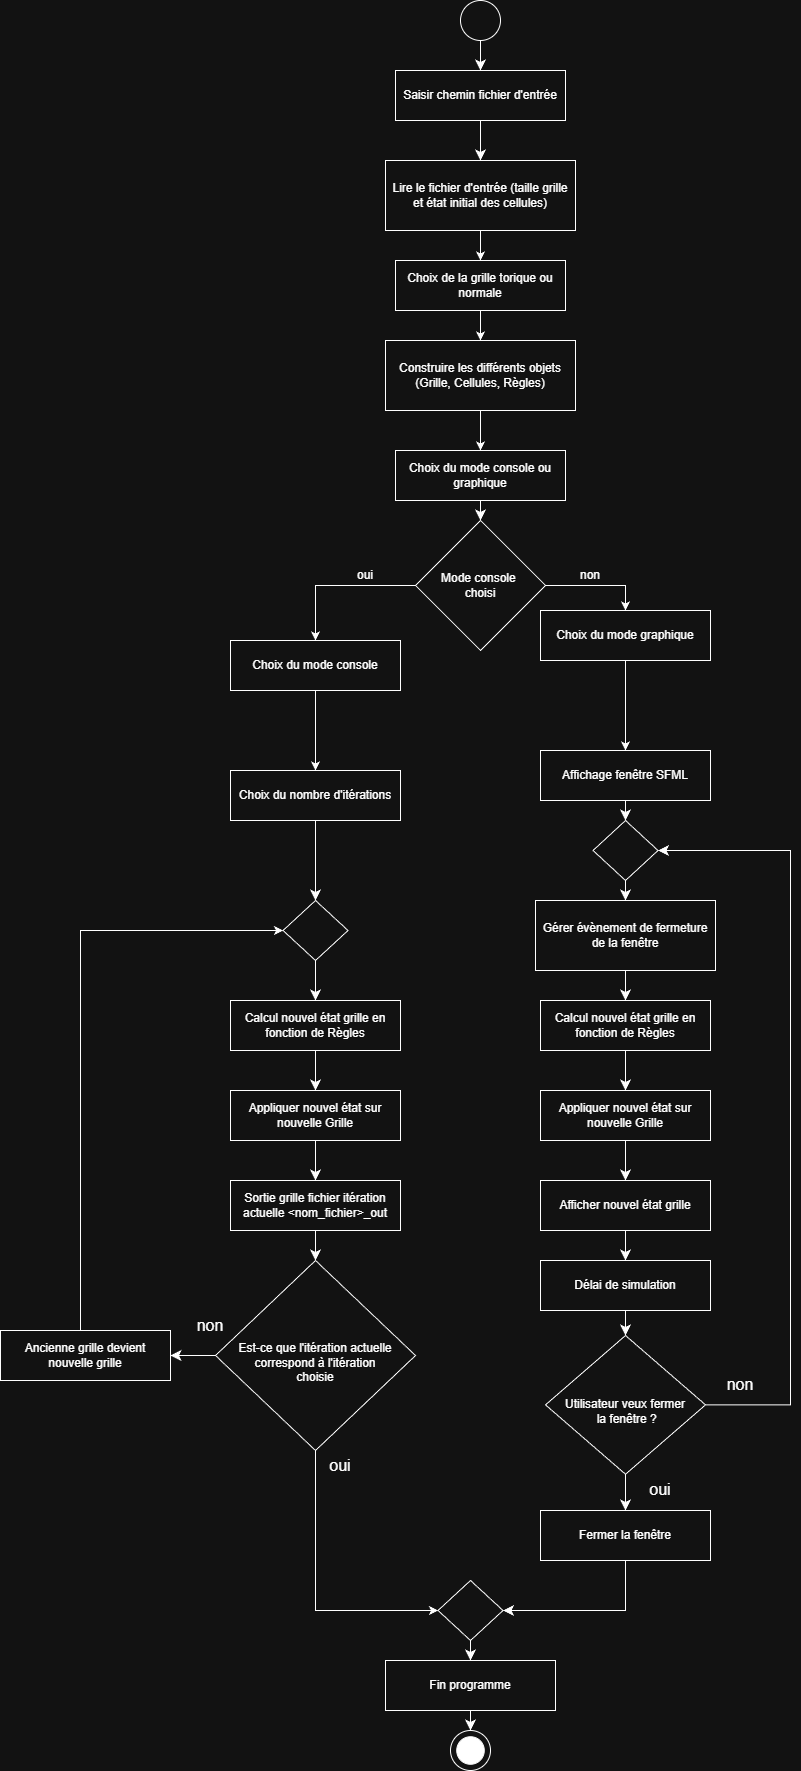

The diagram above was exported from draw.io. Its source (the exported page's mxGraphModel, read from the mxfile embedded in the PNG):
<mxGraphModel dx="1226" dy="628" grid="1" gridSize="10" guides="1" tooltips="1" connect="1" arrows="1" fold="1" page="1" pageScale="1" pageWidth="3300" pageHeight="4681" math="0" shadow="0">
  <root>
    <mxCell id="0" />
    <mxCell id="1" parent="0" />
    <mxCell id="QVfovJVbqum_0dQS8iKM-1" parent="1" style="ellipse;whiteSpace=wrap;html=1;aspect=fixed;" value="" vertex="1">
      <mxGeometry height="40" width="40" x="1500" y="540" as="geometry" />
    </mxCell>
    <mxCell id="QVfovJVbqum_0dQS8iKM-2" edge="1" parent="1" style="edgeStyle=none;curved=1;rounded=0;orthogonalLoop=1;jettySize=auto;html=1;entryX=0.5;entryY=0;entryDx=0;entryDy=0;fontSize=12;startSize=8;endSize=8;" target="QVfovJVbqum_0dQS8iKM-4">
      <mxGeometry relative="1" as="geometry">
        <mxPoint x="1520" y="580" as="sourcePoint" />
      </mxGeometry>
    </mxCell>
    <mxCell id="QVfovJVbqum_0dQS8iKM-3" edge="1" parent="1" source="QVfovJVbqum_0dQS8iKM-4" style="edgeStyle=none;curved=1;rounded=0;orthogonalLoop=1;jettySize=auto;html=1;entryX=0.5;entryY=0;entryDx=0;entryDy=0;fontSize=12;startSize=8;endSize=8;" target="QVfovJVbqum_0dQS8iKM-6">
      <mxGeometry relative="1" as="geometry" />
    </mxCell>
    <mxCell id="QVfovJVbqum_0dQS8iKM-4" parent="1" style="rounded=0;whiteSpace=wrap;html=1;" value="Saisir chemin fichier d'entrée" vertex="1">
      <mxGeometry height="50" width="170" x="1435" y="610" as="geometry" />
    </mxCell>
    <mxCell id="0cOK9YI1tHoWIqQ3fA2c-7" edge="1" parent="1" source="QVfovJVbqum_0dQS8iKM-6" style="edgeStyle=orthogonalEdgeStyle;rounded=0;orthogonalLoop=1;jettySize=auto;html=1;entryX=0.5;entryY=0;entryDx=0;entryDy=0;" target="0cOK9YI1tHoWIqQ3fA2c-2">
      <mxGeometry relative="1" as="geometry" />
    </mxCell>
    <mxCell id="QVfovJVbqum_0dQS8iKM-6" parent="1" style="rounded=0;whiteSpace=wrap;html=1;" value="Lire le fichier d'entrée (taille grille et état initial des cellules)" vertex="1">
      <mxGeometry height="70" width="190" x="1425" y="700" as="geometry" />
    </mxCell>
    <mxCell id="0cOK9YI1tHoWIqQ3fA2c-6" edge="1" parent="1" source="QVfovJVbqum_0dQS8iKM-8" style="edgeStyle=orthogonalEdgeStyle;rounded=0;orthogonalLoop=1;jettySize=auto;html=1;" target="QVfovJVbqum_0dQS8iKM-10">
      <mxGeometry relative="1" as="geometry" />
    </mxCell>
    <mxCell id="QVfovJVbqum_0dQS8iKM-8" parent="1" style="rounded=0;whiteSpace=wrap;html=1;" value="Construire les différents objets (Grille, Cellules, Règles)" vertex="1">
      <mxGeometry height="70" width="190" x="1425" y="880" as="geometry" />
    </mxCell>
    <mxCell id="QVfovJVbqum_0dQS8iKM-9" edge="1" parent="1" source="QVfovJVbqum_0dQS8iKM-10" style="edgeStyle=none;curved=1;rounded=0;orthogonalLoop=1;jettySize=auto;html=1;entryX=0.5;entryY=0;entryDx=0;entryDy=0;fontSize=12;startSize=8;endSize=8;">
      <mxGeometry relative="1" as="geometry">
        <mxPoint x="1520" y="1060" as="targetPoint" />
      </mxGeometry>
    </mxCell>
    <mxCell id="QVfovJVbqum_0dQS8iKM-10" parent="1" style="rounded=0;whiteSpace=wrap;html=1;" value="Choix du mode console ou graphique" vertex="1">
      <mxGeometry height="50" width="170" x="1435" y="990" as="geometry" />
    </mxCell>
    <mxCell id="QVfovJVbqum_0dQS8iKM-11" edge="1" parent="1" source="QVfovJVbqum_0dQS8iKM-13" style="edgeStyle=orthogonalEdgeStyle;rounded=0;orthogonalLoop=1;jettySize=auto;html=1;entryX=0.5;entryY=0;entryDx=0;entryDy=0;" target="QVfovJVbqum_0dQS8iKM-15">
      <mxGeometry relative="1" as="geometry" />
    </mxCell>
    <mxCell id="QVfovJVbqum_0dQS8iKM-12" edge="1" parent="1" source="QVfovJVbqum_0dQS8iKM-13" style="edgeStyle=orthogonalEdgeStyle;rounded=0;orthogonalLoop=1;jettySize=auto;html=1;entryX=0.5;entryY=0;entryDx=0;entryDy=0;" target="QVfovJVbqum_0dQS8iKM-17">
      <mxGeometry relative="1" as="geometry">
        <Array as="points">
          <mxPoint x="1665" y="1125" />
        </Array>
      </mxGeometry>
    </mxCell>
    <mxCell id="QVfovJVbqum_0dQS8iKM-13" parent="1" style="rhombus;whiteSpace=wrap;html=1;" value="Mode console&amp;nbsp;&lt;div&gt;choisi&lt;/div&gt;" vertex="1">
      <mxGeometry height="130" width="130" x="1455" y="1060" as="geometry" />
    </mxCell>
    <mxCell id="v9vlSEf4f2ea38HlZAtB-3" edge="1" parent="1" source="QVfovJVbqum_0dQS8iKM-15" style="edgeStyle=orthogonalEdgeStyle;rounded=0;orthogonalLoop=1;jettySize=auto;html=1;entryX=0.5;entryY=0;entryDx=0;entryDy=0;" target="QVfovJVbqum_0dQS8iKM-52">
      <mxGeometry relative="1" as="geometry" />
    </mxCell>
    <mxCell id="QVfovJVbqum_0dQS8iKM-15" parent="1" style="rounded=0;whiteSpace=wrap;html=1;" value="Choix du mode console" vertex="1">
      <mxGeometry height="50" width="170" x="1270" y="1180" as="geometry" />
    </mxCell>
    <mxCell id="v9vlSEf4f2ea38HlZAtB-8" edge="1" parent="1" source="QVfovJVbqum_0dQS8iKM-17" style="edgeStyle=orthogonalEdgeStyle;rounded=0;orthogonalLoop=1;jettySize=auto;html=1;entryX=0.5;entryY=0;entryDx=0;entryDy=0;" target="QVfovJVbqum_0dQS8iKM-19">
      <mxGeometry relative="1" as="geometry" />
    </mxCell>
    <mxCell id="QVfovJVbqum_0dQS8iKM-17" parent="1" style="rounded=0;whiteSpace=wrap;html=1;" value="Choix du mode graphique" vertex="1">
      <mxGeometry height="50" width="170" x="1580" y="1150" as="geometry" />
    </mxCell>
    <mxCell id="QVfovJVbqum_0dQS8iKM-18" edge="1" parent="1" source="QVfovJVbqum_0dQS8iKM-19" style="edgeStyle=none;curved=1;rounded=0;orthogonalLoop=1;jettySize=auto;html=1;entryX=0.5;entryY=0;entryDx=0;entryDy=0;fontSize=12;startSize=8;endSize=8;" target="QVfovJVbqum_0dQS8iKM-54">
      <mxGeometry relative="1" as="geometry" />
    </mxCell>
    <mxCell id="QVfovJVbqum_0dQS8iKM-19" parent="1" style="rounded=0;whiteSpace=wrap;html=1;" value="Affichage fenêtre SFML" vertex="1">
      <mxGeometry height="50" width="170" x="1580" y="1290" as="geometry" />
    </mxCell>
    <mxCell id="QVfovJVbqum_0dQS8iKM-22" parent="1" style="text;html=1;whiteSpace=wrap;strokeColor=none;fillColor=none;align=center;verticalAlign=middle;rounded=0;" value="oui" vertex="1">
      <mxGeometry height="30" width="60" x="1375" y="1100" as="geometry" />
    </mxCell>
    <mxCell id="QVfovJVbqum_0dQS8iKM-23" parent="1" style="text;html=1;whiteSpace=wrap;strokeColor=none;fillColor=none;align=center;verticalAlign=middle;rounded=0;" value="non" vertex="1">
      <mxGeometry height="30" width="60" x="1600" y="1100" as="geometry" />
    </mxCell>
    <mxCell id="QVfovJVbqum_0dQS8iKM-24" edge="1" parent="1" style="edgeStyle=none;curved=1;rounded=0;orthogonalLoop=1;jettySize=auto;html=1;entryX=0.5;entryY=0;entryDx=0;entryDy=0;fontSize=12;startSize=8;endSize=8;" target="QVfovJVbqum_0dQS8iKM-27">
      <mxGeometry relative="1" as="geometry">
        <mxPoint x="1355" y="1490" as="sourcePoint" />
      </mxGeometry>
    </mxCell>
    <mxCell id="QVfovJVbqum_0dQS8iKM-26" edge="1" parent="1" source="QVfovJVbqum_0dQS8iKM-27" style="edgeStyle=none;curved=1;rounded=0;orthogonalLoop=1;jettySize=auto;html=1;entryX=0.5;entryY=0;entryDx=0;entryDy=0;fontSize=12;startSize=8;endSize=8;" target="QVfovJVbqum_0dQS8iKM-33">
      <mxGeometry relative="1" as="geometry" />
    </mxCell>
    <mxCell id="QVfovJVbqum_0dQS8iKM-27" parent="1" style="rounded=0;whiteSpace=wrap;html=1;" value="Calcul nouvel état grille en&lt;div&gt;fonction de Règles&lt;/div&gt;" vertex="1">
      <mxGeometry height="50" width="170" x="1270" y="1540" as="geometry" />
    </mxCell>
    <mxCell id="QVfovJVbqum_0dQS8iKM-28" edge="1" parent="1" source="QVfovJVbqum_0dQS8iKM-29" style="edgeStyle=none;curved=1;rounded=0;orthogonalLoop=1;jettySize=auto;html=1;entryX=0.5;entryY=0;entryDx=0;entryDy=0;fontSize=12;startSize=8;endSize=8;" target="QVfovJVbqum_0dQS8iKM-31">
      <mxGeometry relative="1" as="geometry" />
    </mxCell>
    <mxCell id="QVfovJVbqum_0dQS8iKM-29" parent="1" style="rounded=0;whiteSpace=wrap;html=1;" value="Calcul nouvel état grille en fonction de Règles" vertex="1">
      <mxGeometry height="50" width="170" x="1580" y="1540" as="geometry" />
    </mxCell>
    <mxCell id="QVfovJVbqum_0dQS8iKM-30" edge="1" parent="1" source="QVfovJVbqum_0dQS8iKM-31" style="edgeStyle=none;curved=1;rounded=0;orthogonalLoop=1;jettySize=auto;html=1;entryX=0.5;entryY=0;entryDx=0;entryDy=0;fontSize=12;startSize=8;endSize=8;" target="QVfovJVbqum_0dQS8iKM-47">
      <mxGeometry relative="1" as="geometry" />
    </mxCell>
    <mxCell id="QVfovJVbqum_0dQS8iKM-31" parent="1" style="rounded=0;whiteSpace=wrap;html=1;" value="Appliquer nouvel état sur nouvelle Grille" vertex="1">
      <mxGeometry height="50" width="170" x="1580" y="1630" as="geometry" />
    </mxCell>
    <mxCell id="QVfovJVbqum_0dQS8iKM-32" edge="1" parent="1" source="QVfovJVbqum_0dQS8iKM-33" style="edgeStyle=none;curved=1;rounded=0;orthogonalLoop=1;jettySize=auto;html=1;entryX=0.5;entryY=0;entryDx=0;entryDy=0;fontSize=12;startSize=8;endSize=8;" target="QVfovJVbqum_0dQS8iKM-38">
      <mxGeometry relative="1" as="geometry" />
    </mxCell>
    <mxCell id="QVfovJVbqum_0dQS8iKM-33" parent="1" style="rounded=0;whiteSpace=wrap;html=1;" value="Appliquer nouvel état sur&lt;div&gt;nouvelle Grille&lt;/div&gt;" vertex="1">
      <mxGeometry height="50" width="170" x="1270" y="1630" as="geometry" />
    </mxCell>
    <mxCell id="QVfovJVbqum_0dQS8iKM-34" edge="1" parent="1" source="QVfovJVbqum_0dQS8iKM-36" style="edgeStyle=none;curved=1;rounded=0;orthogonalLoop=1;jettySize=auto;html=1;entryX=1;entryY=0.5;entryDx=0;entryDy=0;fontSize=12;startSize=8;endSize=8;" target="QVfovJVbqum_0dQS8iKM-43">
      <mxGeometry relative="1" as="geometry" />
    </mxCell>
    <mxCell id="v9vlSEf4f2ea38HlZAtB-6" edge="1" parent="1" source="QVfovJVbqum_0dQS8iKM-36" style="edgeStyle=orthogonalEdgeStyle;rounded=0;orthogonalLoop=1;jettySize=auto;html=1;entryX=0;entryY=0.5;entryDx=0;entryDy=0;" target="QVfovJVbqum_0dQS8iKM-60">
      <mxGeometry relative="1" as="geometry">
        <Array as="points">
          <mxPoint x="1355" y="2150" />
        </Array>
      </mxGeometry>
    </mxCell>
    <mxCell id="QVfovJVbqum_0dQS8iKM-36" parent="1" style="rhombus;whiteSpace=wrap;html=1;" value="&lt;div&gt;&lt;br&gt;&lt;/div&gt;Est-ce que l'itération actuelle correspond à l'itération&lt;div&gt;choisie&lt;/div&gt;" vertex="1">
      <mxGeometry height="190" width="200" x="1255" y="1800" as="geometry" />
    </mxCell>
    <mxCell id="QVfovJVbqum_0dQS8iKM-37" edge="1" parent="1" source="QVfovJVbqum_0dQS8iKM-38" style="edgeStyle=none;curved=1;rounded=0;orthogonalLoop=1;jettySize=auto;html=1;entryX=0.5;entryY=0;entryDx=0;entryDy=0;fontSize=12;startSize=8;endSize=8;" target="QVfovJVbqum_0dQS8iKM-36">
      <mxGeometry relative="1" as="geometry" />
    </mxCell>
    <mxCell id="QVfovJVbqum_0dQS8iKM-38" parent="1" style="rounded=0;whiteSpace=wrap;html=1;" value="Sortie grille fichier itération actuelle &amp;lt;nom_fichier&amp;gt;_out" vertex="1">
      <mxGeometry height="50" width="170" x="1270" y="1720" as="geometry" />
    </mxCell>
    <mxCell id="QVfovJVbqum_0dQS8iKM-39" parent="1" style="text;html=1;whiteSpace=wrap;strokeColor=none;fillColor=none;align=center;verticalAlign=middle;rounded=0;fontSize=16;" value="oui" vertex="1">
      <mxGeometry height="30" width="60" x="1350" y="1990" as="geometry" />
    </mxCell>
    <mxCell id="QVfovJVbqum_0dQS8iKM-40" parent="1" style="ellipse;whiteSpace=wrap;html=1;aspect=fixed;" value="" vertex="1">
      <mxGeometry height="40" width="40" x="1490" y="2270" as="geometry" />
    </mxCell>
    <mxCell id="QVfovJVbqum_0dQS8iKM-41" parent="1" style="ellipse;whiteSpace=wrap;html=1;aspect=fixed;fillColor=light-dark(#FFFFFF,#FFFFFF);" value="" vertex="1">
      <mxGeometry height="27.5" width="27.5" x="1496.25" y="2276.25" as="geometry" />
    </mxCell>
    <mxCell id="v9vlSEf4f2ea38HlZAtB-5" edge="1" parent="1" source="QVfovJVbqum_0dQS8iKM-43" style="edgeStyle=orthogonalEdgeStyle;rounded=0;orthogonalLoop=1;jettySize=auto;html=1;entryX=0;entryY=0.5;entryDx=0;entryDy=0;" target="v9vlSEf4f2ea38HlZAtB-4">
      <mxGeometry relative="1" as="geometry">
        <Array as="points">
          <mxPoint x="1120" y="1470" />
        </Array>
      </mxGeometry>
    </mxCell>
    <mxCell id="QVfovJVbqum_0dQS8iKM-43" parent="1" style="rounded=0;whiteSpace=wrap;html=1;" value="Ancienne grille devient nouvelle grille" vertex="1">
      <mxGeometry height="50" width="170" x="1040" y="1870" as="geometry" />
    </mxCell>
    <mxCell id="QVfovJVbqum_0dQS8iKM-46" edge="1" parent="1" source="QVfovJVbqum_0dQS8iKM-47" style="edgeStyle=none;curved=1;rounded=0;orthogonalLoop=1;jettySize=auto;html=1;entryX=0.5;entryY=0;entryDx=0;entryDy=0;fontSize=12;startSize=8;endSize=8;" target="QVfovJVbqum_0dQS8iKM-49">
      <mxGeometry relative="1" as="geometry" />
    </mxCell>
    <mxCell id="QVfovJVbqum_0dQS8iKM-47" parent="1" style="rounded=0;whiteSpace=wrap;html=1;" value="Afficher nouvel état grille" vertex="1">
      <mxGeometry height="50" width="170" x="1580" y="1720" as="geometry" />
    </mxCell>
    <mxCell id="QVfovJVbqum_0dQS8iKM-48" edge="1" parent="1" source="QVfovJVbqum_0dQS8iKM-49" style="edgeStyle=none;curved=1;rounded=0;orthogonalLoop=1;jettySize=auto;html=1;entryX=0.5;entryY=0;entryDx=0;entryDy=0;fontSize=12;startSize=8;endSize=8;" target="QVfovJVbqum_0dQS8iKM-65">
      <mxGeometry relative="1" as="geometry" />
    </mxCell>
    <mxCell id="QVfovJVbqum_0dQS8iKM-49" parent="1" style="rounded=0;whiteSpace=wrap;html=1;" value="Délai de simulation" vertex="1">
      <mxGeometry height="50" width="170" x="1580" y="1800" as="geometry" />
    </mxCell>
    <mxCell id="QVfovJVbqum_0dQS8iKM-50" parent="1" style="text;html=1;whiteSpace=wrap;strokeColor=none;fillColor=none;align=center;verticalAlign=middle;rounded=0;fontSize=16;" value="non" vertex="1">
      <mxGeometry height="30" width="60" x="1220" y="1850" as="geometry" />
    </mxCell>
    <mxCell id="QVfovJVbqum_0dQS8iKM-51" edge="1" parent="1" source="QVfovJVbqum_0dQS8iKM-52" style="edgeStyle=none;curved=1;rounded=0;orthogonalLoop=1;jettySize=auto;html=1;entryX=0.5;entryY=0;entryDx=0;entryDy=0;fontSize=12;startSize=8;endSize=8;">
      <mxGeometry relative="1" as="geometry">
        <mxPoint x="1355" y="1440" as="targetPoint" />
      </mxGeometry>
    </mxCell>
    <mxCell id="QVfovJVbqum_0dQS8iKM-52" parent="1" style="rounded=0;whiteSpace=wrap;html=1;" value="Choix du nombre d'itérations" vertex="1">
      <mxGeometry height="50" width="170" x="1270" y="1310" as="geometry" />
    </mxCell>
    <mxCell id="QVfovJVbqum_0dQS8iKM-53" edge="1" parent="1" source="QVfovJVbqum_0dQS8iKM-54" style="edgeStyle=none;curved=1;rounded=0;orthogonalLoop=1;jettySize=auto;html=1;entryX=0.5;entryY=0;entryDx=0;entryDy=0;fontSize=12;startSize=8;endSize=8;" target="QVfovJVbqum_0dQS8iKM-56">
      <mxGeometry relative="1" as="geometry" />
    </mxCell>
    <mxCell id="QVfovJVbqum_0dQS8iKM-54" parent="1" style="rhombus;whiteSpace=wrap;html=1;" value="" vertex="1">
      <mxGeometry height="60" width="65" x="1632.5" y="1360" as="geometry" />
    </mxCell>
    <mxCell id="QVfovJVbqum_0dQS8iKM-55" edge="1" parent="1" source="QVfovJVbqum_0dQS8iKM-56" style="edgeStyle=none;curved=1;rounded=0;orthogonalLoop=1;jettySize=auto;html=1;fontSize=12;startSize=8;endSize=8;" target="QVfovJVbqum_0dQS8iKM-29">
      <mxGeometry relative="1" as="geometry" />
    </mxCell>
    <mxCell id="QVfovJVbqum_0dQS8iKM-56" parent="1" style="rounded=0;whiteSpace=wrap;html=1;" value="Gérer évènement de fermeture de la fenêtre" vertex="1">
      <mxGeometry height="70" width="180" x="1575" y="1440" as="geometry" />
    </mxCell>
    <mxCell id="QVfovJVbqum_0dQS8iKM-57" edge="1" parent="1" source="QVfovJVbqum_0dQS8iKM-58" style="edgeStyle=orthogonalEdgeStyle;rounded=0;orthogonalLoop=1;jettySize=auto;html=1;entryX=1;entryY=0.5;entryDx=0;entryDy=0;fontSize=12;startSize=8;endSize=8;" target="QVfovJVbqum_0dQS8iKM-60">
      <mxGeometry relative="1" as="geometry">
        <Array as="points">
          <mxPoint x="1665" y="2150" />
        </Array>
      </mxGeometry>
    </mxCell>
    <mxCell id="QVfovJVbqum_0dQS8iKM-58" parent="1" style="rounded=0;whiteSpace=wrap;html=1;" value="Fermer la fenêtre" vertex="1">
      <mxGeometry height="50" width="170" x="1580" y="2050" as="geometry" />
    </mxCell>
    <mxCell id="QVfovJVbqum_0dQS8iKM-59" edge="1" parent="1" source="QVfovJVbqum_0dQS8iKM-60" style="edgeStyle=none;curved=1;rounded=0;orthogonalLoop=1;jettySize=auto;html=1;entryX=0.5;entryY=0;entryDx=0;entryDy=0;fontSize=12;startSize=8;endSize=8;" target="QVfovJVbqum_0dQS8iKM-62">
      <mxGeometry relative="1" as="geometry" />
    </mxCell>
    <mxCell id="QVfovJVbqum_0dQS8iKM-60" parent="1" style="rhombus;whiteSpace=wrap;html=1;" value="" vertex="1">
      <mxGeometry height="60" width="65" x="1477.5" y="2120" as="geometry" />
    </mxCell>
    <mxCell id="QVfovJVbqum_0dQS8iKM-61" edge="1" parent="1" source="QVfovJVbqum_0dQS8iKM-62" style="edgeStyle=none;curved=1;rounded=0;orthogonalLoop=1;jettySize=auto;html=1;entryX=0.5;entryY=0;entryDx=0;entryDy=0;fontSize=12;startSize=8;endSize=8;" target="QVfovJVbqum_0dQS8iKM-40">
      <mxGeometry relative="1" as="geometry" />
    </mxCell>
    <mxCell id="QVfovJVbqum_0dQS8iKM-62" parent="1" style="rounded=0;whiteSpace=wrap;html=1;" value="Fin programme" vertex="1">
      <mxGeometry height="50" width="170" x="1425" y="2200" as="geometry" />
    </mxCell>
    <mxCell id="QVfovJVbqum_0dQS8iKM-63" edge="1" parent="1" source="QVfovJVbqum_0dQS8iKM-65" style="edgeStyle=orthogonalEdgeStyle;rounded=0;orthogonalLoop=1;jettySize=auto;html=1;entryX=1;entryY=0.5;entryDx=0;entryDy=0;fontSize=12;startSize=8;endSize=8;" target="QVfovJVbqum_0dQS8iKM-54">
      <mxGeometry relative="1" as="geometry">
        <Array as="points">
          <mxPoint x="1830" y="1944" />
          <mxPoint x="1830" y="1390" />
        </Array>
      </mxGeometry>
    </mxCell>
    <mxCell id="QVfovJVbqum_0dQS8iKM-64" edge="1" parent="1" source="QVfovJVbqum_0dQS8iKM-65" style="edgeStyle=none;curved=1;rounded=0;orthogonalLoop=1;jettySize=auto;html=1;entryX=0.5;entryY=0;entryDx=0;entryDy=0;fontSize=12;startSize=8;endSize=8;" target="QVfovJVbqum_0dQS8iKM-58">
      <mxGeometry relative="1" as="geometry" />
    </mxCell>
    <mxCell id="QVfovJVbqum_0dQS8iKM-65" parent="1" style="rhombus;whiteSpace=wrap;html=1;" value="&lt;div&gt;&lt;br&gt;&lt;/div&gt;Utilisateur veux fermer&lt;div&gt;&amp;nbsp;la fenêtre ?&lt;/div&gt;" vertex="1">
      <mxGeometry height="138.75" width="160" x="1585" y="1875" as="geometry" />
    </mxCell>
    <mxCell id="QVfovJVbqum_0dQS8iKM-66" parent="1" style="text;html=1;whiteSpace=wrap;strokeColor=none;fillColor=none;align=center;verticalAlign=middle;rounded=0;fontSize=16;" value="oui" vertex="1">
      <mxGeometry height="30" width="60" x="1670" y="2013.75" as="geometry" />
    </mxCell>
    <mxCell id="QVfovJVbqum_0dQS8iKM-67" parent="1" style="text;html=1;whiteSpace=wrap;strokeColor=none;fillColor=none;align=center;verticalAlign=middle;rounded=0;fontSize=16;" value="non" vertex="1">
      <mxGeometry height="30" width="60" x="1750" y="1908.75" as="geometry" />
    </mxCell>
    <mxCell id="v9vlSEf4f2ea38HlZAtB-4" parent="1" style="rhombus;whiteSpace=wrap;html=1;" value="" vertex="1">
      <mxGeometry height="60" width="65" x="1322.5" y="1440" as="geometry" />
    </mxCell>
    <mxCell id="0cOK9YI1tHoWIqQ3fA2c-3" edge="1" parent="1" source="0cOK9YI1tHoWIqQ3fA2c-2" style="edgeStyle=orthogonalEdgeStyle;rounded=0;orthogonalLoop=1;jettySize=auto;html=1;" target="QVfovJVbqum_0dQS8iKM-8" value="">
      <mxGeometry relative="1" as="geometry" />
    </mxCell>
    <mxCell id="0cOK9YI1tHoWIqQ3fA2c-2" parent="1" style="rounded=0;whiteSpace=wrap;html=1;" value="Choix de la grille torique ou normale" vertex="1">
      <mxGeometry height="50" width="170" x="1435" y="800" as="geometry" />
    </mxCell>
  </root>
</mxGraphModel>